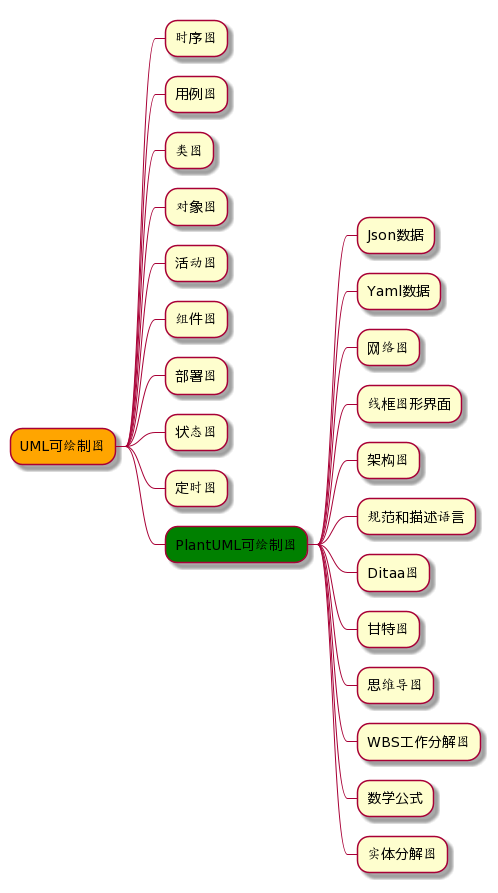

The diagram above was rendered by PlantUML. Its source (embedded in the PNG):
@startmindmap
+[#Orange] UML可绘制图
** 时序图
** 用例图
** 类图
** 对象图
** 活动图
** 组件图
** 部署图
** 状态图
** 定时图
++[#Green] PlantUML可绘制图
*** Json数据
*** Yaml数据
*** 网络图
*** 线框图形界面
*** 架构图
*** 规范和描述语言
*** Ditaa图
*** 甘特图
*** 思维导图
*** WBS工作分解图
*** 数学公式
*** 实体分解图
@endmindmap